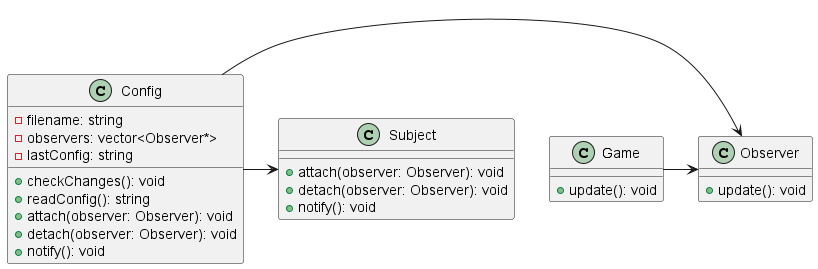

The diagram above was rendered by PlantUML. Its source (embedded in the PNG):
@startuml

class Observer {
    +update(): void
}

class Subject {
    +attach(observer: Observer): void
    +detach(observer: Observer): void
    +notify(): void
}

class Config {
    -filename: string
    -observers: vector<Observer*>
    -lastConfig: string
    +checkChanges(): void
    +readConfig(): string
    +attach(observer: Observer): void
    +detach(observer: Observer): void
    +notify(): void
}

Config -> Subject
Config -> Observer
Game -> Observer

class Game {
    +update(): void
}

@enduml